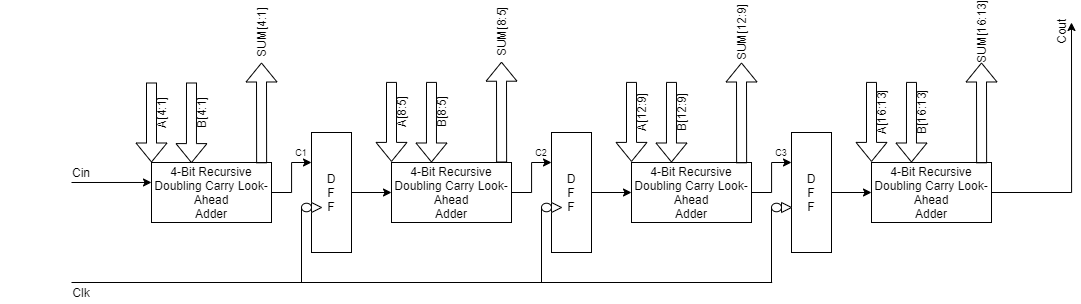

The diagram above was exported from draw.io. Its source (the exported page's mxGraphModel, read from the mxfile embedded in the PNG):
<mxGraphModel dx="1597" dy="886" grid="1" gridSize="10" guides="1" tooltips="1" connect="1" arrows="1" fold="1" page="1" pageScale="1" pageWidth="850" pageHeight="1100" math="0" shadow="0">
  <root>
    <mxCell id="0" />
    <mxCell id="1" parent="0" />
    <mxCell id="RmdQvSZnTptiHbCgdyAI-27" style="edgeStyle=orthogonalEdgeStyle;rounded=0;orthogonalLoop=1;jettySize=auto;html=1;entryX=0;entryY=0.25;entryDx=0;entryDy=0;" edge="1" parent="1" source="RmdQvSZnTptiHbCgdyAI-1" target="RmdQvSZnTptiHbCgdyAI-20">
      <mxGeometry relative="1" as="geometry" />
    </mxCell>
    <mxCell id="RmdQvSZnTptiHbCgdyAI-1" value="4-Bit Recursive Doubling Carry Look-Ahead&lt;br&gt;Adder" style="rounded=0;whiteSpace=wrap;html=1;" vertex="1" parent="1">
      <mxGeometry x="200" y="260" width="120" height="60" as="geometry" />
    </mxCell>
    <mxCell id="RmdQvSZnTptiHbCgdyAI-55" style="edgeStyle=orthogonalEdgeStyle;rounded=0;orthogonalLoop=1;jettySize=auto;html=1;entryX=0;entryY=0.25;entryDx=0;entryDy=0;" edge="1" parent="1" source="RmdQvSZnTptiHbCgdyAI-2" target="RmdQvSZnTptiHbCgdyAI-31">
      <mxGeometry relative="1" as="geometry" />
    </mxCell>
    <mxCell id="RmdQvSZnTptiHbCgdyAI-2" value="&lt;span&gt;4-Bit Recursive Doubling Carry Look-Ahead&lt;/span&gt;&lt;br&gt;&lt;span&gt;Adder&lt;/span&gt;" style="rounded=0;whiteSpace=wrap;html=1;" vertex="1" parent="1">
      <mxGeometry x="440" y="260" width="120" height="60" as="geometry" />
    </mxCell>
    <mxCell id="RmdQvSZnTptiHbCgdyAI-83" style="edgeStyle=orthogonalEdgeStyle;rounded=0;orthogonalLoop=1;jettySize=auto;html=1;entryX=0;entryY=0.25;entryDx=0;entryDy=0;" edge="1" parent="1" source="RmdQvSZnTptiHbCgdyAI-3" target="RmdQvSZnTptiHbCgdyAI-34">
      <mxGeometry relative="1" as="geometry" />
    </mxCell>
    <mxCell id="RmdQvSZnTptiHbCgdyAI-3" value="&lt;span&gt;4-Bit Recursive Doubling Carry Look-Ahead&lt;/span&gt;&lt;br&gt;&lt;span&gt;Adder&lt;/span&gt;" style="rounded=0;whiteSpace=wrap;html=1;" vertex="1" parent="1">
      <mxGeometry x="680" y="260" width="120" height="60" as="geometry" />
    </mxCell>
    <mxCell id="RmdQvSZnTptiHbCgdyAI-82" style="edgeStyle=orthogonalEdgeStyle;rounded=0;orthogonalLoop=1;jettySize=auto;html=1;" edge="1" parent="1" source="RmdQvSZnTptiHbCgdyAI-4">
      <mxGeometry relative="1" as="geometry">
        <mxPoint x="1120" y="120" as="targetPoint" />
      </mxGeometry>
    </mxCell>
    <mxCell id="RmdQvSZnTptiHbCgdyAI-4" value="&lt;span&gt;4-Bit Recursive Doubling Carry Look-Ahead&lt;/span&gt;&lt;br&gt;&lt;span&gt;Adder&lt;/span&gt;" style="rounded=0;whiteSpace=wrap;html=1;" vertex="1" parent="1">
      <mxGeometry x="920" y="260" width="120" height="60" as="geometry" />
    </mxCell>
    <mxCell id="RmdQvSZnTptiHbCgdyAI-8" value="" style="shape=flexArrow;endArrow=classic;html=1;entryX=0;entryY=0;entryDx=0;entryDy=0;" edge="1" parent="1" target="RmdQvSZnTptiHbCgdyAI-1">
      <mxGeometry width="50" height="50" relative="1" as="geometry">
        <mxPoint x="200" y="180" as="sourcePoint" />
        <mxPoint x="230" y="260" as="targetPoint" />
      </mxGeometry>
    </mxCell>
    <mxCell id="RmdQvSZnTptiHbCgdyAI-9" value="&lt;span style=&quot;color: rgba(0 , 0 , 0 , 0) ; font-family: monospace ; font-size: 0px&quot;&gt;%3CmxGraphModel%3E%3Croot%3E%3CmxCell%20id%3D%220%22%2F%3E%3CmxCell%20id%3D%221%22%20parent%3D%220%22%2F%3E%3CmxCell%20id%3D%222%22%20value%3D%22%22%20style%3D%22shape%3DflexArrow%3BendArrow%3Dclassic%3Bhtml%3D1%3B%22%20edge%3D%221%22%20parent%3D%221%22%3E%3CmxGeometry%20width%3D%2250%22%20height%3D%2250%22%20relative%3D%221%22%20as%3D%22geometry%22%3E%3CmxPoint%20y%3D%22268%22%20as%3D%22sourcePoint%22%2F%3E%3CmxPoint%20x%3D%2290%22%20y%3D%22268%22%20as%3D%22targetPoint%22%2F%3E%3C%2FmxGeometry%3E%3C%2FmxCell%3E%3C%2Froot%3E%3C%2FmxGraphModel%3E&lt;/span&gt;" style="text;html=1;align=center;verticalAlign=middle;resizable=0;points=[];autosize=1;" vertex="1" parent="1">
      <mxGeometry x="49" y="314" width="20" height="20" as="geometry" />
    </mxCell>
    <mxCell id="RmdQvSZnTptiHbCgdyAI-15" value="Cin" style="text;html=1;strokeColor=none;fillColor=none;align=center;verticalAlign=middle;whiteSpace=wrap;rounded=0;" vertex="1" parent="1">
      <mxGeometry x="110" y="260" width="40" height="20" as="geometry" />
    </mxCell>
    <mxCell id="RmdQvSZnTptiHbCgdyAI-53" style="edgeStyle=orthogonalEdgeStyle;rounded=0;orthogonalLoop=1;jettySize=auto;html=1;" edge="1" parent="1" source="RmdQvSZnTptiHbCgdyAI-20" target="RmdQvSZnTptiHbCgdyAI-2">
      <mxGeometry relative="1" as="geometry" />
    </mxCell>
    <mxCell id="RmdQvSZnTptiHbCgdyAI-20" value="D&lt;br&gt;F&lt;br&gt;F" style="rounded=0;whiteSpace=wrap;html=1;" vertex="1" parent="1">
      <mxGeometry x="360" y="230" width="40" height="120" as="geometry" />
    </mxCell>
    <mxCell id="RmdQvSZnTptiHbCgdyAI-22" value="" style="triangle;whiteSpace=wrap;html=1;rotation=0;" vertex="1" parent="1">
      <mxGeometry x="360" y="300" width="10" height="10" as="geometry" />
    </mxCell>
    <mxCell id="RmdQvSZnTptiHbCgdyAI-30" value="" style="ellipse;whiteSpace=wrap;html=1;" vertex="1" parent="1">
      <mxGeometry x="350" y="300.75" width="10" height="8.5" as="geometry" />
    </mxCell>
    <mxCell id="RmdQvSZnTptiHbCgdyAI-54" style="edgeStyle=orthogonalEdgeStyle;rounded=0;orthogonalLoop=1;jettySize=auto;html=1;" edge="1" parent="1" source="RmdQvSZnTptiHbCgdyAI-31" target="RmdQvSZnTptiHbCgdyAI-3">
      <mxGeometry relative="1" as="geometry" />
    </mxCell>
    <mxCell id="RmdQvSZnTptiHbCgdyAI-31" value="D&lt;br&gt;F&lt;br&gt;F" style="rounded=0;whiteSpace=wrap;html=1;" vertex="1" parent="1">
      <mxGeometry x="600" y="230" width="40" height="120" as="geometry" />
    </mxCell>
    <mxCell id="RmdQvSZnTptiHbCgdyAI-32" value="" style="triangle;whiteSpace=wrap;html=1;rotation=0;" vertex="1" parent="1">
      <mxGeometry x="600" y="300" width="10" height="10" as="geometry" />
    </mxCell>
    <mxCell id="RmdQvSZnTptiHbCgdyAI-33" value="" style="ellipse;whiteSpace=wrap;html=1;" vertex="1" parent="1">
      <mxGeometry x="590" y="300.75" width="10" height="8.5" as="geometry" />
    </mxCell>
    <mxCell id="RmdQvSZnTptiHbCgdyAI-73" style="edgeStyle=orthogonalEdgeStyle;rounded=0;orthogonalLoop=1;jettySize=auto;html=1;" edge="1" parent="1" source="RmdQvSZnTptiHbCgdyAI-34" target="RmdQvSZnTptiHbCgdyAI-4">
      <mxGeometry relative="1" as="geometry" />
    </mxCell>
    <mxCell id="RmdQvSZnTptiHbCgdyAI-34" value="D&lt;br&gt;F&lt;br&gt;F" style="rounded=0;whiteSpace=wrap;html=1;" vertex="1" parent="1">
      <mxGeometry x="840" y="230" width="40" height="120" as="geometry" />
    </mxCell>
    <mxCell id="RmdQvSZnTptiHbCgdyAI-35" value="" style="triangle;whiteSpace=wrap;html=1;rotation=0;" vertex="1" parent="1">
      <mxGeometry x="830" y="300" width="10" height="10" as="geometry" />
    </mxCell>
    <mxCell id="RmdQvSZnTptiHbCgdyAI-36" value="" style="ellipse;whiteSpace=wrap;html=1;" vertex="1" parent="1">
      <mxGeometry x="820" y="300.75" width="10" height="8.5" as="geometry" />
    </mxCell>
    <mxCell id="RmdQvSZnTptiHbCgdyAI-43" value="Cout" style="text;html=1;strokeColor=none;fillColor=none;align=center;verticalAlign=middle;whiteSpace=wrap;rounded=0;rotation=-90;" vertex="1" parent="1">
      <mxGeometry x="1090" y="119.22" width="40" height="20" as="geometry" />
    </mxCell>
    <mxCell id="RmdQvSZnTptiHbCgdyAI-46" value="" style="endArrow=none;html=1;exitX=0.25;exitY=0;exitDx=0;exitDy=0;" edge="1" parent="1" source="RmdQvSZnTptiHbCgdyAI-51">
      <mxGeometry width="50" height="50" relative="1" as="geometry">
        <mxPoint x="110" y="380" as="sourcePoint" />
        <mxPoint x="820.6666056315104" y="380" as="targetPoint" />
      </mxGeometry>
    </mxCell>
    <mxCell id="RmdQvSZnTptiHbCgdyAI-48" value="" style="endArrow=none;html=1;entryX=0;entryY=0.5;entryDx=0;entryDy=0;" edge="1" parent="1" target="RmdQvSZnTptiHbCgdyAI-36">
      <mxGeometry width="50" height="50" relative="1" as="geometry">
        <mxPoint x="820" y="380" as="sourcePoint" />
        <mxPoint x="820" y="310" as="targetPoint" />
      </mxGeometry>
    </mxCell>
    <mxCell id="RmdQvSZnTptiHbCgdyAI-49" value="" style="endArrow=none;html=1;entryX=0;entryY=0.5;entryDx=0;entryDy=0;" edge="1" parent="1" target="RmdQvSZnTptiHbCgdyAI-33">
      <mxGeometry width="50" height="50" relative="1" as="geometry">
        <mxPoint x="590" y="380" as="sourcePoint" />
        <mxPoint x="590" y="309" as="targetPoint" />
      </mxGeometry>
    </mxCell>
    <mxCell id="RmdQvSZnTptiHbCgdyAI-50" value="" style="endArrow=none;html=1;entryX=0;entryY=0.5;entryDx=0;entryDy=0;" edge="1" parent="1" target="RmdQvSZnTptiHbCgdyAI-30">
      <mxGeometry width="50" height="50" relative="1" as="geometry">
        <mxPoint x="350" y="380" as="sourcePoint" />
        <mxPoint x="350" y="310" as="targetPoint" />
      </mxGeometry>
    </mxCell>
    <mxCell id="RmdQvSZnTptiHbCgdyAI-51" value="Clk" style="text;html=1;strokeColor=none;fillColor=none;align=center;verticalAlign=middle;whiteSpace=wrap;rounded=0;" vertex="1" parent="1">
      <mxGeometry x="110" y="380" width="40" height="20" as="geometry" />
    </mxCell>
    <mxCell id="RmdQvSZnTptiHbCgdyAI-52" value="" style="endArrow=classic;html=1;entryX=0;entryY=0.333;entryDx=0;entryDy=0;entryPerimeter=0;" edge="1" parent="1" target="RmdQvSZnTptiHbCgdyAI-1">
      <mxGeometry width="50" height="50" relative="1" as="geometry">
        <mxPoint x="120" y="280" as="sourcePoint" />
        <mxPoint x="130" y="230" as="targetPoint" />
      </mxGeometry>
    </mxCell>
    <mxCell id="RmdQvSZnTptiHbCgdyAI-57" value="" style="shape=flexArrow;endArrow=classic;html=1;entryX=0.333;entryY=0.01;entryDx=0;entryDy=0;entryPerimeter=0;" edge="1" parent="1" target="RmdQvSZnTptiHbCgdyAI-1">
      <mxGeometry width="50" height="50" relative="1" as="geometry">
        <mxPoint x="240" y="180" as="sourcePoint" />
        <mxPoint x="259.47" y="260" as="targetPoint" />
      </mxGeometry>
    </mxCell>
    <mxCell id="RmdQvSZnTptiHbCgdyAI-58" value="A[4:1]" style="text;html=1;strokeColor=none;fillColor=none;align=center;verticalAlign=middle;whiteSpace=wrap;rounded=0;rotation=-90;" vertex="1" parent="1">
      <mxGeometry x="190" y="200" width="40" height="20" as="geometry" />
    </mxCell>
    <mxCell id="RmdQvSZnTptiHbCgdyAI-59" value="B[4:1]" style="text;html=1;strokeColor=none;fillColor=none;align=center;verticalAlign=middle;whiteSpace=wrap;rounded=0;rotation=-90;" vertex="1" parent="1">
      <mxGeometry x="230" y="200" width="40" height="20" as="geometry" />
    </mxCell>
    <mxCell id="RmdQvSZnTptiHbCgdyAI-61" value="" style="shape=flexArrow;endArrow=classic;html=1;entryX=0;entryY=0;entryDx=0;entryDy=0;" edge="1" parent="1">
      <mxGeometry width="50" height="50" relative="1" as="geometry">
        <mxPoint x="440" y="179.4" as="sourcePoint" />
        <mxPoint x="440" y="259.4" as="targetPoint" />
      </mxGeometry>
    </mxCell>
    <mxCell id="RmdQvSZnTptiHbCgdyAI-62" value="" style="shape=flexArrow;endArrow=classic;html=1;entryX=0.333;entryY=0.01;entryDx=0;entryDy=0;entryPerimeter=0;" edge="1" parent="1">
      <mxGeometry width="50" height="50" relative="1" as="geometry">
        <mxPoint x="480" y="179.4" as="sourcePoint" />
        <mxPoint x="479.9599999999998" y="260" as="targetPoint" />
      </mxGeometry>
    </mxCell>
    <mxCell id="RmdQvSZnTptiHbCgdyAI-63" value="A[8:5]" style="text;html=1;strokeColor=none;fillColor=none;align=center;verticalAlign=middle;whiteSpace=wrap;rounded=0;rotation=-90;" vertex="1" parent="1">
      <mxGeometry x="430" y="199.4" width="40" height="20" as="geometry" />
    </mxCell>
    <mxCell id="RmdQvSZnTptiHbCgdyAI-64" value="B[8:5]" style="text;html=1;strokeColor=none;fillColor=none;align=center;verticalAlign=middle;whiteSpace=wrap;rounded=0;rotation=-90;" vertex="1" parent="1">
      <mxGeometry x="470" y="199.4" width="40" height="20" as="geometry" />
    </mxCell>
    <mxCell id="RmdQvSZnTptiHbCgdyAI-65" value="" style="shape=flexArrow;endArrow=classic;html=1;entryX=0;entryY=0;entryDx=0;entryDy=0;" edge="1" parent="1">
      <mxGeometry width="50" height="50" relative="1" as="geometry">
        <mxPoint x="680" y="179.4" as="sourcePoint" />
        <mxPoint x="680" y="259.4" as="targetPoint" />
      </mxGeometry>
    </mxCell>
    <mxCell id="RmdQvSZnTptiHbCgdyAI-66" value="" style="shape=flexArrow;endArrow=classic;html=1;entryX=0.333;entryY=0.01;entryDx=0;entryDy=0;entryPerimeter=0;" edge="1" parent="1">
      <mxGeometry width="50" height="50" relative="1" as="geometry">
        <mxPoint x="720" y="179.4" as="sourcePoint" />
        <mxPoint x="719.9599999999998" y="260" as="targetPoint" />
      </mxGeometry>
    </mxCell>
    <mxCell id="RmdQvSZnTptiHbCgdyAI-67" value="A[12:9]" style="text;html=1;strokeColor=none;fillColor=none;align=center;verticalAlign=middle;whiteSpace=wrap;rounded=0;rotation=-90;" vertex="1" parent="1">
      <mxGeometry x="670" y="199.4" width="40" height="20" as="geometry" />
    </mxCell>
    <mxCell id="RmdQvSZnTptiHbCgdyAI-68" value="B[12:9]" style="text;html=1;strokeColor=none;fillColor=none;align=center;verticalAlign=middle;whiteSpace=wrap;rounded=0;rotation=-90;" vertex="1" parent="1">
      <mxGeometry x="710" y="199.4" width="40" height="20" as="geometry" />
    </mxCell>
    <mxCell id="RmdQvSZnTptiHbCgdyAI-69" value="" style="shape=flexArrow;endArrow=classic;html=1;entryX=0;entryY=0;entryDx=0;entryDy=0;" edge="1" parent="1">
      <mxGeometry width="50" height="50" relative="1" as="geometry">
        <mxPoint x="920" y="179.4" as="sourcePoint" />
        <mxPoint x="920" y="259.4" as="targetPoint" />
      </mxGeometry>
    </mxCell>
    <mxCell id="RmdQvSZnTptiHbCgdyAI-70" value="" style="shape=flexArrow;endArrow=classic;html=1;entryX=0.333;entryY=0.01;entryDx=0;entryDy=0;entryPerimeter=0;" edge="1" parent="1">
      <mxGeometry width="50" height="50" relative="1" as="geometry">
        <mxPoint x="960" y="179.4" as="sourcePoint" />
        <mxPoint x="959.9599999999998" y="260" as="targetPoint" />
      </mxGeometry>
    </mxCell>
    <mxCell id="RmdQvSZnTptiHbCgdyAI-71" value="A[16:13]" style="text;html=1;strokeColor=none;fillColor=none;align=center;verticalAlign=middle;whiteSpace=wrap;rounded=0;rotation=-90;" vertex="1" parent="1">
      <mxGeometry x="910" y="199.4" width="40" height="20" as="geometry" />
    </mxCell>
    <mxCell id="RmdQvSZnTptiHbCgdyAI-72" value="B[16:13]" style="text;html=1;strokeColor=none;fillColor=none;align=center;verticalAlign=middle;whiteSpace=wrap;rounded=0;rotation=-90;" vertex="1" parent="1">
      <mxGeometry x="950" y="199.4" width="40" height="20" as="geometry" />
    </mxCell>
    <mxCell id="RmdQvSZnTptiHbCgdyAI-74" value="" style="shape=flexArrow;endArrow=classic;html=1;exitX=1.001;exitY=0.013;exitDx=0;exitDy=0;exitPerimeter=0;" edge="1" parent="1">
      <mxGeometry width="50" height="50" relative="1" as="geometry">
        <mxPoint x="310.12" y="260.78" as="sourcePoint" />
        <mxPoint x="310" y="160" as="targetPoint" />
      </mxGeometry>
    </mxCell>
    <mxCell id="RmdQvSZnTptiHbCgdyAI-75" value="SUM[4:1]" style="text;html=1;strokeColor=none;fillColor=none;align=center;verticalAlign=middle;whiteSpace=wrap;rounded=0;rotation=-90;" vertex="1" parent="1">
      <mxGeometry x="290" y="120" width="40" height="20" as="geometry" />
    </mxCell>
    <mxCell id="RmdQvSZnTptiHbCgdyAI-76" value="" style="shape=flexArrow;endArrow=classic;html=1;exitX=1.001;exitY=0.013;exitDx=0;exitDy=0;exitPerimeter=0;" edge="1" parent="1">
      <mxGeometry width="50" height="50" relative="1" as="geometry">
        <mxPoint x="550.12" y="260" as="sourcePoint" />
        <mxPoint x="550" y="159.22" as="targetPoint" />
      </mxGeometry>
    </mxCell>
    <mxCell id="RmdQvSZnTptiHbCgdyAI-77" value="SUM[8:5]" style="text;html=1;strokeColor=none;fillColor=none;align=center;verticalAlign=middle;whiteSpace=wrap;rounded=0;rotation=-90;" vertex="1" parent="1">
      <mxGeometry x="530" y="119.22" width="40" height="20" as="geometry" />
    </mxCell>
    <mxCell id="RmdQvSZnTptiHbCgdyAI-78" value="" style="shape=flexArrow;endArrow=classic;html=1;exitX=1.001;exitY=0.013;exitDx=0;exitDy=0;exitPerimeter=0;" edge="1" parent="1">
      <mxGeometry width="50" height="50" relative="1" as="geometry">
        <mxPoint x="790.12" y="260.78" as="sourcePoint" />
        <mxPoint x="790" y="160" as="targetPoint" />
      </mxGeometry>
    </mxCell>
    <mxCell id="RmdQvSZnTptiHbCgdyAI-79" value="SUM[12:9]" style="text;html=1;strokeColor=none;fillColor=none;align=center;verticalAlign=middle;whiteSpace=wrap;rounded=0;rotation=-90;" vertex="1" parent="1">
      <mxGeometry x="770" y="120" width="40" height="20" as="geometry" />
    </mxCell>
    <mxCell id="RmdQvSZnTptiHbCgdyAI-80" value="" style="shape=flexArrow;endArrow=classic;html=1;exitX=1.001;exitY=0.013;exitDx=0;exitDy=0;exitPerimeter=0;" edge="1" parent="1">
      <mxGeometry width="50" height="50" relative="1" as="geometry">
        <mxPoint x="1030.1199999999997" y="260.78" as="sourcePoint" />
        <mxPoint x="1030" y="160" as="targetPoint" />
      </mxGeometry>
    </mxCell>
    <mxCell id="RmdQvSZnTptiHbCgdyAI-81" value="SUM[16:13]" style="text;html=1;strokeColor=none;fillColor=none;align=center;verticalAlign=middle;whiteSpace=wrap;rounded=0;rotation=-90;" vertex="1" parent="1">
      <mxGeometry x="1010" y="119.22" width="40" height="20" as="geometry" />
    </mxCell>
    <mxCell id="RmdQvSZnTptiHbCgdyAI-84" value="C1" style="text;html=1;strokeColor=none;fillColor=none;align=center;verticalAlign=middle;whiteSpace=wrap;rounded=0;fontSize=9;" vertex="1" parent="1">
      <mxGeometry x="340" y="240" width="20" height="20" as="geometry" />
    </mxCell>
    <mxCell id="RmdQvSZnTptiHbCgdyAI-85" value="C2" style="text;html=1;strokeColor=none;fillColor=none;align=center;verticalAlign=middle;whiteSpace=wrap;rounded=0;fontSize=9;" vertex="1" parent="1">
      <mxGeometry x="580" y="240" width="20" height="20" as="geometry" />
    </mxCell>
    <mxCell id="RmdQvSZnTptiHbCgdyAI-86" value="C3" style="text;html=1;strokeColor=none;fillColor=none;align=center;verticalAlign=middle;whiteSpace=wrap;rounded=0;fontSize=9;" vertex="1" parent="1">
      <mxGeometry x="820" y="240" width="20" height="20" as="geometry" />
    </mxCell>
  </root>
</mxGraphModel>